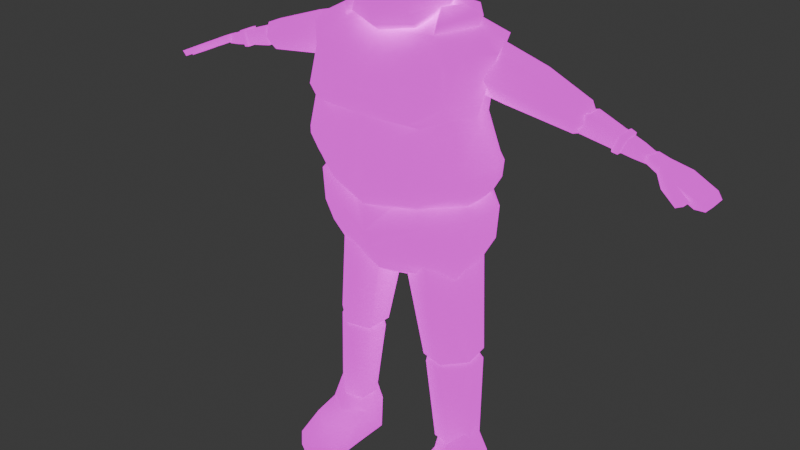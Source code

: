 # Source: Walk.blend  (saved by Blender 4.2.66; exported with 4.5.12 LTS)
import bpy
from mathutils import Matrix  # noqa: F401  (used for matrix-valued properties, if any)

bpy.ops.wm.read_factory_settings(use_empty=True)
scene = bpy.context.scene
scene.name = 'Scene'

# ---- collections
col_collection = bpy.data.collections.new('Collection'); scene.collection.children.link(col_collection)

# ---- images (referenced by path relative to the original .blend; pixels are not part of the script)
import os
ASSET_DIR = os.environ.get("B2B_ASSET_DIR", "")  # directory of the original .blend (textures are referenced by path, not embedded)
HERE = os.path.dirname(os.path.abspath(__file__))  # packed textures are extracted next to this script under _unpacked/

def load_image(name, relpath, width, height, colorspace="sRGB"):
    """Load a texture the original file referenced (path relative to the .blend, or extracted next to this script)."""
    p = next((c for c in (os.path.join(HERE, relpath), os.path.join(ASSET_DIR, relpath)) if relpath and os.path.exists(c)), "")
    if p:
        img = bpy.data.images.load(p, check_existing=True)
        img.name = name
    else:  # same state as the original file: an image datablock whose file is absent (Cycles renders it pink)
        img = bpy.data.images.new(name, width, height)
        img.source = "FILE"
        img.filepath = "//" + (relpath or name)
    img.colorspace_settings.name = colorspace
    return img
img_npc_1_png = load_image('npc 1.png', 'hUELLtEX.png', 1024, 1024, 'sRGB')

# ---- materials (node trees are filled in below, after node groups)
mat_material = bpy.data.materials.new('Material')
mat_material.alpha_threshold = 0.0
mat_material.roughness = 0.5
mat_material.line_color = (0.0, 0.0, 0.0, 1.0)

# ---- material node trees
mat_material.use_nodes = True; mat_material.node_tree.nodes.clear()
_N = mat_material.node_tree.nodes; _L = mat_material.node_tree.links
n0 = _N.new('ShaderNodeOutputMaterial'); n0.name = 'Material Output'; n0.location = (300, 300)
n1 = _N.new('ShaderNodeBsdfPrincipled'); n1.name = 'Principled BSDF'; n1.location = (10, 300)
n1.inputs[2].default_value = 1.0
n1.inputs[3].default_value = 1.45
n1.inputs[13].default_value = 0.0
n1.inputs[28].default_value = 1.0
n2 = _N.new('ShaderNodeTexImage'); n2.name = 'Image Texture'; n2.location = (-280, 280)
n2.image = img_npc_1_png
n3 = _N.new('ShaderNodeTexImage'); n3.name = 'Image Texture.001'; n3.location = (-280, -260)
n3.image = img_npc_1_png
_L.new(n1.outputs[0], n0.inputs[0])
_L.new(n2.outputs[0], n1.inputs[0])
_L.new(n3.outputs[0], n1.inputs[27])
n0.is_active_output = True

# ---- world
world_world = bpy.data.worlds.new('World'); scene.world = world_world
world_world.use_nodes = True; world_world.node_tree.nodes.clear()
_N = world_world.node_tree.nodes; _L = world_world.node_tree.links
n0 = _N.new('ShaderNodeOutputWorld'); n0.name = 'World Output'; n0.location = (300, 300)
n1 = _N.new('ShaderNodeBackground'); n1.name = 'Background'; n1.location = (10, 300)
n1.inputs[0].default_value = (0.05088, 0.05088, 0.05088, 1.0)
_L.new(n1.outputs[0], n0.inputs[0])
n0.is_active_output = True
world_world.color = (0.05088, 0.05088, 0.05088)
world_world.sun_shadow_jitter_overblur = 0.0

# ---- meshes
me_cube = bpy.data.meshes.new('Cube')
me_cube.from_pydata([(0.3741, 0.3961, 3.481), (0.283, 0.3911, 3.232), (0.5223, -0.3233, 3.472), (0.4423, -0.5051, 3.189), (0.0, 0.415, 3.265), (0.0, -0.3492, 3.451), (0.0, -0.5048, 3.247), (0.0, 0.399, 3.482), (0.5694, 0.3563, 3.533), (0.4704, 0.2801, 3.169), (0.6333, -0.2416, 3.522), (0.539, -0.3169, 3.182), (0.0, -0.4789, 3.064), (0.4196, -0.4069, 3.048), (0.2544, 0.3465, 3.061), (0.0, 0.4391, 3.076), (0.6191, -0.2643, 3.023), (0.5154, 0.2196, 3.019), (0.0, -0.5283, 2.82), (0.4018, -0.4444, 2.818), (0.231, 0.4155, 2.823), (0.0, 0.4787, 2.834), (0.6616, -0.2935, 2.762), (0.6266, 0.2147, 2.754), (0.0, -0.4812, 2.21), (0.4043, -0.3351, 2.301), (0.4069, 0.4549, 2.344), (0.0, 0.4562, 2.289), (0.6876, -0.1578, 2.384), (0.6873, 0.146, 2.384), (0.273, 0.2812, 2.104), (0.04496, 0.08966, 2.083), (0.5521, -0.06362, 2.116), (0.5266, 0.2045, 2.121), (0.07047, -0.1785, 2.078), (0.3241, -0.2551, 2.095), (0.0, -0.3457, 1.921), (0.0, -0.4405, 2.076), (0.4054, -0.3507, 2.121), (0.0, 0.3601, 1.942), (0.3866, 0.4502, 2.149), (0.0, 0.4517, 2.103), (0.6679, -0.1578, 2.131), (0.6676, 0.146, 2.131), (0.2397, 0.1251, 2.299), (0.12, 0.02388, 2.264), (0.3956, -0.06112, 2.282), (0.3775, 0.08261, 2.308), (0.1398, -0.1181, 2.241), (0.2747, -0.1551, 2.255), (0.0, -0.4777, 2.497), (0.284, -0.2993, 2.547), (0.2834, 0.3615, 2.547), (0.0, 0.4333, 2.546), (0.5594, -0.1195, 2.548), (0.5592, 0.1178, 2.548), (0.4268, 0.1931, 1.096), (0.2687, 0.05517, 1.083), (0.6247, -0.05295, 1.114), (0.6086, 0.139, 1.111), (0.2831, -0.1334, 1.086), (0.462, -0.1879, 1.101), (0.4068, 0.138, 1.218), (0.2919, 0.0381, 1.211), (0.548, -0.03903, 1.233), (0.5397, 0.09809, 1.229), (0.3008, -0.1001, 1.22), (0.4317, -0.1347, 1.23), (0.3499, -0.09629, 0.2981), (0.5247, -0.1969, 0.296), (0.5243, 0.2064, 0.3297), (0.3497, 0.1054, 0.3258), (0.6994, -0.09593, 0.2999), (0.6991, 0.1057, 0.3276), (0.3907, -0.06779, 0.5165), (0.5108, -0.1369, 0.5167), (0.5103, 0.1401, 0.525), (0.3905, 0.0707, 0.5207), (0.6306, -0.06754, 0.5211), (0.6304, 0.07096, 0.5252), (0.3675, -0.09067, 0.03087), (0.5397, -0.1913, 0.03087), (0.5412, 0.212, 0.03087), (0.3682, 0.111, 0.03087), (0.7126, -0.0903, 0.03087), (0.7133, 0.1114, 0.03087), (0.3501, -0.4907, 0.1609), (0.525, -0.5913, 0.1589), (0.5399, -0.5857, 0.0223), (0.6996, -0.4903, 0.1628), (0.3677, -0.4851, 0.0223), (0.7128, -0.4847, 0.0223), (0.7127, -0.2875, 0.02658), (0.5398, -0.3885, 0.02658), (0.35, -0.2935, 0.2551), (0.5249, -0.3941, 0.2531), (0.3676, -0.2879, 0.02658), (0.6995, -0.2931, 0.257), (0.4141, 0.2056, 1.178), (0.435, 0.1137, 1.097), (0.4124, 0.09463, 1.094), (0.3504, -0.048, 1.08), (0.2443, 0.06225, 1.155), (0.4798, -0.08731, 1.089), (0.5418, 0.05532, 1.103), (0.6245, -0.05312, 1.179), (0.5391, 0.08208, 1.104), (0.6043, 0.1478, 1.19), (0.2646, -0.1386, 1.144), (0.3531, -0.07476, 1.079), (0.4572, -0.1064, 1.085), (0.4546, -0.1962, 1.156), (0.4926, 0.06935, 0.403), (0.4819, 0.1447, 0.4529), (0.3526, 0.03509, 0.4385), (0.4225, -0.05613, 0.3928), (0.4686, 0.04916, 0.4001), (0.534, -0.09008, 0.4034), (0.6409, -0.05199, 0.4639), (0.5801, 0.0152, 0.4108), (0.6263, 0.1012, 0.4658), (0.5773, 0.04353, 0.4111), (0.4252, -0.08441, 0.3921), (0.3674, -0.1175, 0.4359), (0.5114, -0.1612, 0.449), (0.5101, -0.1102, 0.3999), (0.4549, -0.0322, 0.6024), (0.5091, -0.06339, 0.6025), (0.5089, 0.06157, 0.6062), (0.4548, 0.03027, 0.6043), (0.5631, -0.03209, 0.6045), (0.563, 0.03039, 0.6063), (0.5327, 0.285, 3.398), (0.9058, 0.2424, 3.313), (0.5027, -0.129, 3.408), (0.9091, -0.1003, 3.308), (0.5535, 0.1933, 3.556), (0.992, 0.1812, 3.438), (0.5379, -0.01463, 3.561), (0.9926, -0.03447, 3.435), (0.4887, 0.1691, 3.259), (0.7857, 0.1369, 3.189), (0.483, -0.035, 3.259), (0.7896, 0.001432, 3.188), (1.348, -0.005949, 3.138), (1.347, 0.1305, 3.14), (1.401, -0.00323, 3.269), (1.399, 0.1333, 3.271), (2.038, 0.1698, 3.034), (2.037, -0.06106, 3.025), (1.999, 0.1691, 2.991), (2.002, -0.06164, 2.988), (1.298, 0.02341, 3.185), (1.297, 0.1044, 3.186), (1.336, 0.02491, 3.261), (1.336, 0.1059, 3.262), (1.888, -0.00618, 3.027), (1.887, 0.1178, 3.03), (1.907, -0.004933, 3.085), (1.906, 0.119, 3.088), (1.709, 0.01415, 3.068), (1.708, 0.09988, 3.069), (1.746, 0.01567, 3.149), (1.746, 0.1016, 3.15), (2.206, 0.1662, 2.951), (2.209, -0.06464, 2.947), (2.167, 0.1655, 2.908), (2.17, -0.06533, 2.904), (2.258, 0.1142, 2.927), (2.26, -0.0148, 2.925), (2.219, 0.1135, 2.884), (2.221, -0.01549, 2.882), (2.015, -0.1229, 3.034), (1.98, -0.1235, 2.996), (2.165, -0.1213, 2.967), (2.13, -0.1219, 2.93), (2.143, -0.1832, 2.975), (2.108, -0.1838, 2.938), (0.1441, 0.2132, 3.676), (0.3781, 0.06163, 3.684), (0.7496, -0.03932, 3.518), (0.6762, -0.1149, 3.157), (0.6772, -0.09983, 3.01), (0.7867, -0.04351, 2.764), (0.3494, 0.01064, 2.372), (0.0, 0.0195, 2.324), (0.3222, 0.3091, 3.628), (0.3681, -0.2125, 3.606), (0.5384, 0.04513, 3.641), (0.0, -0.2539, 3.589), (0.0, 0.351, 3.601), (0.2904, -0.07414, 3.673), (0.0, 0.2606, 3.665), (0.0, -0.1177, 3.671), (0.08318, 0.2088, 3.79), (0.0, 0.213, 3.791), (0.1209, -0.05113, 3.784), (0.0, -0.06652, 3.782), (0.1799, 0.06061, 3.787), (0.09429, 0.04722, 3.621), (0.0, -0.02404, 3.625), (0.1048, -0.01327, 3.623), (0.0, 0.1007, 3.628), (0.07411, 0.08598, 3.626), (0.2275, -0.271, 3.842), (0.0, -0.3441, 3.85), (0.3368, 0.01611, 3.828), (0.1597, 0.2557, 4.155), (0.0, 0.298, 4.196), (0.1691, -0.1675, 4.111), (0.05394, -0.2484, 4.142), (0.2266, 0.06245, 4.142), (0.119, 0.1632, 4.286), (0.0, 0.2172, 4.292), (0.1045, -0.1058, 4.331), (0.04928, -0.1809, 4.361), (0.1653, 0.06332, 4.276), (0.07105, 0.1131, 4.33), (0.0, 0.1611, 4.326), (0.05283, -0.0327, 4.326), (0.0, -0.05476, 4.334), (0.1085, 0.04665, 4.318), (0.0, 0.09352, 4.344), (0.03967, 0.1763, 3.906), (0.1183, 0.08664, 3.906), (0.07161, 0.2086, 3.878), (0.0, 0.1789, 3.907), (0.0, 0.2128, 3.879), (0.1234, 0.04195, 3.905), (0.06295, -0.01954, 3.904), (0.1044, -0.04911, 3.874), (0.0, -0.0646, 3.874), (0.0, -0.02983, 3.905), (0.1374, 0.06109, 3.906), (0.1604, 0.06134, 3.876), (0.1711, 0.1832, 3.668), (0.0, 0.2267, 3.673), (0.1643, -0.1515, 3.66), (0.0, -0.2438, 3.648), (0.2405, 0.06025, 3.675), (0.3893, -0.4908, 3.091), (0.0, -0.5293, 3.118), (0.5633, -0.2961, 3.102), (0.2698, 0.3789, 3.147), (0.0, 0.4254, 3.168), (0.5015, 0.2614, 3.105), (0.6594, -0.1155, 3.09), (1.405, 0.01894, 3.193), (1.325, -0.04505, 3.215), (1.323, 0.1747, 3.22), (1.404, 0.1083, 3.195), (1.353, 0.008956, 3.315), (1.416, 0.04806, 3.244), (1.416, 0.08244, 3.245), (1.351, 0.1263, 3.317), (1.393, 0.07944, 3.144), (1.293, 0.1132, 3.12), (1.294, 0.01268, 3.117), (1.393, 0.0455, 3.143), (0.0, -0.393, 2.36), (0.3443, -0.2637, 2.379), (0.3593, 0.3024, 2.406), (0.0, 0.4213, 2.368), (0.6274, -0.1406, 2.468), (0.5807, 0.177, 2.464), (0.645, -0.01984, 2.48), (1.853, 0.04569, 3.066), (1.802, 0.01801, 3.056), (1.853, 0.0719, 3.067), (1.802, 0.09374, 3.057), (1.859, 0.05055, 3.079), (1.83, 0.02992, 3.112), (1.859, 0.07216, 3.08), (1.829, 0.09483, 3.113), (1.81, 0.00646, 3.062), (1.779, 0.02714, 3.091), (1.778, 0.08968, 3.092), (1.808, 0.1083, 3.064), (1.79, 0.02759, 3.114), (1.836, 0.007269, 3.114), (1.834, 0.1096, 3.115), (1.79, 0.09014, 3.115), (1.631, 0.01005, 3.083), (1.57, 0.006643, 3.095), (1.569, 0.1115, 3.096), (1.63, 0.1064, 3.085), (1.614, 0.008715, 3.194), (1.671, 0.01189, 3.175), (1.67, 0.1083, 3.176), (1.613, 0.1135, 3.196), (1.618, -0.002966, 3.072), (1.576, -0.005352, 3.08), (1.575, 0.1227, 3.082), (1.617, 0.1191, 3.074), (1.63, -0.002844, 3.202), (1.669, -0.0006259, 3.188), (1.668, 0.1215, 3.19), (1.628, 0.1252, 3.204), (0.1741, 0.06289, 4.209), (0.04926, -0.2455, 4.28), (0.115, -0.1541, 4.245), (0.1453, 0.2209, 4.225), (0.0, 0.2652, 4.25), (0.0, -0.4895, 2.427), (0.0, -0.5506, 2.548), (0.3545, -0.3827, 2.473), (0.3708, -0.446, 2.599), (0.3006, 0.4361, 2.602), (0.3362, 0.3914, 2.485), (0.0, 0.5318, 2.562), (0.0, 0.4977, 2.442), (0.6474, -0.2393, 2.574), (0.6603, -0.294, 2.707), (0.6478, 0.2194, 2.567), (0.6549, 0.2284, 2.691), (0.7938, -0.0416, 2.72), (0.7511, -0.03214, 2.591), (0.0, -0.2484, 4.142), (0.0, -0.1809, 4.361), (0.0, -0.2455, 4.28), (0.1894, 0.1976, 3.694), (0.0, 0.249, 3.698), (0.2294, -0.2118, 3.631), (0.0, -0.312, 3.599), (0.2916, 0.04684, 3.708), (0.3169, -0.00818, 1.733), (0.5239, -0.1105, 1.848), (0.3172, 0.01144, 1.739), (0.524, 0.09534, 1.849), (0.0, -0.1361, 1.74), (0.0, -0.3202, 1.855), (0.0, 0.3401, 1.876), (0.0, 0.1607, 1.749), (0.1956, 0.2476, 3.779), (0.1938, 0.2103, 3.716), (0.0, 0.3002, 3.782), (0.0, 0.2633, 3.719), (0.2613, -0.2728, 3.673), (0.2259, -0.2876, 3.784), (0.2215, -0.2917, 3.741), (0.0, -0.3716, 3.642), (0.0, -0.3697, 3.775), (0.0, -0.3789, 3.731), (0.3316, 0.02326, 3.797), (0.305, 0.04081, 3.729), (0.3213, 0.03188, 3.762), (0.1955, 0.2475, 3.729), (0.1961, 0.2592, 3.761), (0.2091, 0.25, 3.74), (0.1962, 0.2619, 3.742), (0.0, 0.3126, 3.763), (0.0, 0.3009, 3.732), (0.0, 0.3155, 3.745), (0.1923, 0.2618, 3.812), (0.1758, 0.2832, 3.984), (0.2254, 0.2212, 3.877), (0.184, 0.2828, 3.897), (0.0, 0.3276, 3.984), (0.0, 0.3102, 3.811), (0.0, 0.3277, 3.897), (0.3122, 0.02642, 3.898), (0.01863, -0.3228, 3.915), (0.2145, -0.248, 3.902), (0.1635, 0.2282, 3.753), (0.0, 0.2756, 3.743), (0.398, 0.07689, 3.758), (0.3101, -0.05888, 3.747), (0.5587, 0.06045, 3.714), (0.3422, 0.3242, 3.703), (0.388, -0.1973, 3.68), (0.0, 0.3661, 3.678)], [], [(244, 243, 14, 15), (0, 7, 190, 186), (4, 7, 0, 1), (3, 2, 5, 6), (187, 10, 188), (181, 180, 10, 11), (1, 0, 8, 9), (242, 240, 13, 16), (2, 3, 11, 10), (182, 16, 22, 183), (16, 13, 19, 22), (246, 242, 16, 182), (243, 245, 17, 14), (240, 241, 12, 13), (260, 184, 265, 263), (15, 14, 20, 21), (13, 12, 18, 19), (14, 17, 23, 20), (264, 261, 308, 313), (261, 262, 310, 308), (184, 261, 264, 265), (185, 184, 260, 259), (265, 264, 313, 316), (28, 29, 55, 54), (25, 28, 54, 51), (28, 25, 38, 42), (27, 26, 40, 41), (26, 29, 43, 40), (29, 28, 42, 43), (34, 35, 49, 48), (31, 34, 48, 45), (30, 33, 107, 98), (34, 31, 102, 108), (101, 103, 110, 109), (33, 32, 105, 107), (32, 35, 111, 105), (106, 104, 100, 99), (35, 34, 108, 111), (326, 328, 43, 42), (328, 331, 39), (36, 38, 37), (39, 41, 40), (36, 330, 326), (328, 39, 40), (36, 326, 38), (25, 24, 37, 38), (47, 44, 45, 46), (45, 48, 49, 46), (32, 33, 47, 46), (30, 31, 45, 44), (35, 32, 46, 49), (33, 30, 44, 47), (53, 50, 51, 52), (51, 54, 55, 52), (26, 27, 53, 52), (29, 26, 52, 55), (24, 25, 51, 50), (58, 118, 120, 59), (65, 62, 63, 64), (63, 66, 67, 64), (60, 66, 63, 57), (61, 67, 66, 60), (59, 65, 64, 58), (57, 63, 62, 56), (58, 64, 67, 61), (56, 62, 65, 59), (59, 120, 113, 56), (57, 114, 123, 60), (61, 124, 118, 58), (121, 119, 116, 112), (60, 123, 124, 61), (115, 117, 125, 122), (73, 72, 84, 85), (95, 94, 86, 87), (75, 78, 130, 127), (77, 74, 126, 129), (69, 72, 78, 75), (72, 73, 79, 78), (70, 71, 77, 76), (68, 69, 75, 74), (73, 70, 76, 79), (71, 68, 74, 77), (83, 82, 81, 80), (81, 82, 85, 84), (71, 70, 82, 83), (93, 92, 91, 88), (70, 73, 85, 82), (68, 71, 83, 80), (89, 87, 88, 91), (87, 86, 90, 88), (94, 96, 90, 86), (96, 93, 88, 90), (92, 97, 89, 91), (97, 95, 87, 89), (72, 69, 95, 97), (84, 72, 97, 92), (80, 81, 93, 96), (68, 80, 96, 94), (81, 84, 92, 93), (69, 68, 94, 95), (100, 101, 102), (103, 104, 105), (99, 100, 102, 98), (100, 104, 103, 101), (104, 106, 107, 105), (106, 99, 98, 107), (109, 110, 111, 108), (110, 103, 105, 111), (108, 102, 101, 109), (31, 30, 98, 102), (114, 116, 115), (117, 119, 118), (113, 112, 116, 114), (115, 116, 119, 117), (118, 119, 121, 120), (120, 121, 112, 113), (123, 122, 125, 124), (124, 125, 117, 118), (122, 123, 114, 115), (56, 113, 114, 57), (129, 126, 127, 128), (127, 130, 131, 128), (78, 79, 131, 130), (76, 77, 129, 128), (74, 75, 127, 126), (79, 76, 128, 131), (137, 136, 138, 139), (133, 132, 136, 137), (141, 256, 257, 143), (134, 135, 139, 138), (141, 143, 142, 140), (132, 133, 141, 140), (133, 137, 254, 249), (135, 134, 142, 143), (143, 257, 248, 135), (137, 139, 251, 254), (145, 144, 152, 153), (282, 285, 161, 160), (273, 269, 161, 163), (145, 147, 289, 284), (148, 149, 165, 164), (152, 154, 155, 153), (144, 146, 154, 152), (146, 147, 155, 154), (147, 145, 153, 155), (256, 141, 133, 249), (156, 157, 150, 151), (158, 279, 274, 156), (159, 280, 279, 158), (275, 278, 281, 276), (157, 277, 280, 159), (266, 268, 272, 270), (271, 273, 163, 162), (160, 161, 269, 267), (285, 288, 163, 161), (156, 151, 173), (159, 158, 149, 148), (157, 159, 148, 150), (167, 166, 170, 171), (149, 151, 167, 165), (151, 150, 166, 167), (150, 148, 164, 166), (171, 170, 168, 169), (165, 167, 171, 169), (164, 165, 169, 168), (166, 164, 168, 170), (158, 156, 173, 172), (149, 158, 172), (172, 173, 177, 176), (175, 174, 176, 177), (173, 151, 175, 177), (149, 172, 176, 174), (151, 149, 174, 175), (262, 261, 184, 185), (263, 265, 316, 311), (245, 246, 182, 17), (17, 182, 183, 23), (9, 8, 180, 181), (191, 179, 198, 196), (10, 187, 2), (192, 178, 363, 364), (179, 191, 366, 365), (187, 189, 5, 2), (193, 191, 196, 197), (186, 190, 370, 368), (189, 187, 191, 193), (196, 198, 234, 230), (178, 192, 195, 194), (179, 178, 194, 198), (10, 180, 188), (180, 8, 188), (188, 8, 186), (8, 0, 186), (235, 236, 321, 320), (202, 203, 199, 201, 200), (239, 237, 201, 199), (237, 239, 324, 322), (362, 360, 211, 209), (237, 238, 200, 201), (235, 239, 199, 203), (298, 301, 212, 216), (300, 298, 216, 214), (361, 362, 209, 210), (343, 333, 353, 355, 206), (299, 300, 214, 215), (301, 302, 213, 212), (216, 212, 217, 221), (212, 213, 218, 217), (214, 216, 221, 219), (215, 214, 219, 220), (219, 221, 222), (220, 219, 222), (221, 217, 222), (217, 218, 222), (198, 194, 225, 234), (224, 228, 233), (197, 196, 230, 231), (194, 195, 227, 225), (223, 224, 225), (228, 229, 230), (225, 227, 226, 223), (223, 229, 228, 224), (231, 230, 229, 232), (234, 225, 224, 233), (230, 234, 233, 228), (232, 229, 223, 226), (344, 337, 322, 324), (341, 338, 204, 205), (354, 357, 208, 207), (238, 237, 322, 323), (236, 235, 203, 202), (9, 181, 246, 245), (3, 6, 241, 240), (1, 9, 245, 243), (181, 11, 242, 246), (11, 3, 240, 242), (4, 1, 243, 244), (139, 135, 248, 251), (250, 255, 256, 249), (248, 257, 258, 247), (254, 251, 252, 253), (249, 254, 253, 250), (251, 248, 247, 252), (257, 256, 255, 258), (255, 250, 253, 252, 247, 258), (19, 18, 304, 306), (21, 20, 307, 309), (23, 183, 315, 314), (20, 23, 314, 307), (22, 19, 306, 312), (183, 22, 312, 315), (311, 305, 260, 263), (328, 40, 43), (327, 325, 329, 332), (268, 266, 267, 269), (270, 272, 273, 271), (272, 268, 269, 273), (266, 270, 271, 267), (162, 160, 267, 271), (275, 276, 277, 274), (279, 280, 281, 278), (280, 277, 276, 281), (278, 275, 274, 279), (156, 274, 277, 157), (287, 282, 160, 162), (288, 287, 162, 163), (147, 146, 286, 289), (144, 145, 284, 283), (287, 288, 296, 295), (289, 286, 294, 297), (284, 289, 297, 292), (286, 283, 291, 294), (146, 144, 283, 286), (293, 290, 291, 292), (295, 296, 297, 294), (296, 293, 292, 297), (290, 295, 294, 291), (283, 284, 292, 291), (285, 282, 290, 293), (282, 287, 295, 290), (288, 285, 293, 296), (207, 208, 302, 301), (210, 209, 300, 299), (209, 211, 298, 300), (211, 207, 301, 298), (306, 304, 303, 305), (309, 307, 308, 310), (314, 315, 316, 313), (307, 314, 313, 308), (312, 306, 305, 311), (315, 312, 311, 316), (259, 260, 305, 303), (299, 215, 318, 319), (210, 299, 319, 317), (210, 317, 205, 361), (215, 220, 318), (334, 344, 324, 320), (338, 343, 206, 204), (206, 355, 354, 207, 211, 360), (337, 340, 323, 322), (239, 235, 320, 324), (328, 326, 325, 327), (326, 330, 329, 325), (327, 332, 331, 328), (42, 38, 326), (351, 346, 334, 336), (346, 348, 345, 344, 334), (338, 341, 342, 339), (339, 342, 340, 337), (335, 333, 347, 350), (343, 338, 339, 345), (345, 339, 337, 344), (336, 334, 320, 321), (346, 349, 348), (349, 347, 348), (346, 351, 352, 349), (349, 352, 350, 347), (333, 343, 345, 348, 347), (353, 356, 355), (356, 354, 355), (353, 358, 359, 356), (356, 359, 357, 354), (333, 335, 358, 353), (205, 204, 362, 361), (204, 206, 360, 362), (367, 368, 363, 365), (369, 367, 365, 366), (368, 370, 364, 363), (187, 188, 367, 369), (191, 187, 369, 366), (178, 179, 365, 363), (188, 186, 368, 367)])
me_cube.polygons.foreach_set('use_smooth', [True] * 332)
_k = set([(186, 188), (186, 190), (187, 188), (187, 191), (187, 369), (190, 370), (191, 366), (192, 364), (364, 370)])
me_cube.attributes.new('sharp_edge', 'BOOLEAN', 'EDGE').data.foreach_set('value', [ (min(e.vertices), max(e.vertices)) in _k for e in me_cube.edges])
_uv = me_cube.uv_layers.new(name='UVMap')
_uv.uv.foreach_set('vector', [0.4458, 0.2182, 0.5011, 0.2171, 0.507, 0.2507, 0.4499, 0.2509, 0.525, 0.1115, 0.4407, 0.09796, 0.4457, 0.06715, 0.507, 0.06948, 0.4407, 0.1783, 0.4407, 0.09796, 0.525, 0.1115, 0.5149, 0.1763, 0.3371, 0.1533, 0.3519, 0.2231, 0.2345, 0.2374, 0.2305, 0.1506, 0.3251, 0.2636, 0.4016, 0.2253, 0.3876, 0.2896, 0.4231, 0.1349, 0.4182, 0.2347, 0.4016, 0.2253, 0.3705, 0.1397, 0.5149, 0.1763, 0.525, 0.1115, 0.5521, 0.1117, 0.5535, 0.1944, 0.3754, 0.1074, 0.3237, 0.1119, 0.3274, 0.07862, 0.3781, 0.0765, 0.3519, 0.2231, 0.3371, 0.1533, 0.3705, 0.1397, 0.4016, 0.2253, 0.414, 0.07254, 0.3781, 0.0765, 0.38, 0.009427, 0.4129, 0.008823, 0.3781, 0.0765, 0.3274, 0.07862, 0.3176, 0.01411, 0.38, 0.009427, 0.4182, 0.1027, 0.3754, 0.1074, 0.3781, 0.0765, 0.414, 0.07254, 0.5011, 0.2171, 0.5425, 0.2238, 0.5528, 0.2569, 0.507, 0.2507, 0.3237, 0.1119, 0.2375, 0.1089, 0.2418, 0.07532, 0.3274, 0.07862, 0.8846, 0.409, 0.8616, 0.3661, 0.9094, 0.3496, 0.9122, 0.3702, 0.4499, 0.2509, 0.507, 0.2507, 0.5039, 0.3158, 0.4547, 0.3185, 0.3274, 0.07862, 0.2418, 0.07532, 0.2478, 0.008823, 0.3176, 0.01411, 0.507, 0.2507, 0.5528, 0.2569, 0.5656, 0.3243, 0.5039, 0.3158, 0.9105, 0.7108, 0.8955, 0.676, 0.9093, 0.6645, 0.9262, 0.7084, 0.8955, 0.676, 0.8697, 0.6219, 0.886, 0.6117, 0.9093, 0.6645, 0.8618, 0.7176, 0.8955, 0.676, 0.9105, 0.7108, 0.9078, 0.7469, 0.8126, 0.3938, 0.8616, 0.3661, 0.8846, 0.409, 0.8536, 0.4606, 0.9078, 0.7469, 0.9105, 0.7108, 0.9262, 0.7084, 0.9279, 0.7517, 0.8455, 0.1271, 0.8438, 0.1818, 0.8041, 0.1721, 0.8088, 0.1237, 0.8547, 0.06941, 0.8455, 0.1271, 0.8088, 0.1237, 0.8053, 0.06446, 0.8455, 0.1271, 0.8547, 0.06941, 0.8921, 0.06827, 0.884, 0.1243, 0.6723, 0.8653, 0.7288, 0.8583, 0.7269, 0.8943, 0.6742, 0.9008, 0.7288, 0.8583, 0.7984, 0.8463, 0.7956, 0.8942, 0.7269, 0.8943, 0.8438, 0.1818, 0.8455, 0.1271, 0.884, 0.1243, 0.8948, 0.1764, 0.7999, 0.7937, 0.7393, 0.7884, 0.7569, 0.7501, 0.7888, 0.7542, 0.7391, 0.5985, 0.7999, 0.5961, 0.7926, 0.6365, 0.7602, 0.6413, 0.2029, 0.13, 0.2129, 0.1967, 0.07888, 0.2006, 0.07173, 0.1631, 0.1366, 0.008823, 0.1765, 0.0668, 0.05195, 0.1313, 0.01469, 0.1055, 0.184, 0.6453, 0.1529, 0.6453, 0.156, 0.64, 0.181, 0.64, 0.2129, 0.1967, 0.2064, 0.2645, 0.07167, 0.2385, 0.07888, 0.2006, 0.2064, 0.2645, 0.1839, 0.3312, 0.05213, 0.2725, 0.07167, 0.2385, 0.156, 0.6833, 0.1529, 0.678, 0.184, 0.678, 0.181, 0.6833, 0.1839, 0.3312, 0.1487, 0.3938, 0.01749, 0.3034, 0.05213, 0.2725, 0.9245, 0.1166, 0.9344, 0.1538, 0.8948, 0.1764, 0.884, 0.1243, 0.7812, 0.9436, 0.6844, 0.9406, 0.6825, 0.9353, 0.9323, 0.01797, 0.8921, 0.06827, 0.8992, 0.01094, 0.6825, 0.9353, 0.6742, 0.9008, 0.7269, 0.8943, 0.9323, 0.01797, 0.9383, 0.02074, 0.9297, 0.1201, 0.7783, 0.939, 0.6825, 0.9353, 0.7269, 0.8943, 0.9323, 0.01797, 0.9255, 0.116, 0.8921, 0.06827, 0.8547, 0.06941, 0.8616, 0.008823, 0.8992, 0.01094, 0.8921, 0.06827, 0.2426, 0.452, 0.2141, 0.4691, 0.1852, 0.453, 0.2421, 0.4189, 0.1852, 0.453, 0.1852, 0.4202, 0.2134, 0.4046, 0.2421, 0.4189, 0.6914, 0.7509, 0.6723, 0.6931, 0.7267, 0.6962, 0.733, 0.7287, 0.6904, 0.635, 0.7391, 0.5985, 0.7602, 0.6413, 0.7365, 0.6645, 0.7393, 0.7884, 0.6914, 0.7509, 0.733, 0.7287, 0.7569, 0.7501, 0.6723, 0.6931, 0.6904, 0.635, 0.7365, 0.6645, 0.7267, 0.6962, 0.9072, 0.7718, 0.9072, 0.9265, 0.8616, 0.9093, 0.8616, 0.7853, 0.8616, 0.9093, 0.8176, 0.8755, 0.8176, 0.831, 0.8616, 0.7853, 0.7288, 0.8583, 0.6723, 0.8653, 0.6723, 0.8166, 0.7203, 0.8153, 0.7984, 0.8463, 0.7288, 0.8583, 0.7203, 0.8153, 0.7841, 0.8114, 0.8616, 0.008823, 0.8547, 0.06941, 0.8053, 0.06446, 0.8041, 0.01229, 0.6582, 0.22, 0.6582, 0.04909, 0.698, 0.06317, 0.7024, 0.2095, 0.202, 0.5801, 0.202, 0.6085, 0.1774, 0.6228, 0.1774, 0.5658, 0.407, 0.5975, 0.3824, 0.5833, 0.3824, 0.5548, 0.407, 0.5406, 0.715, 0.5423, 0.7181, 0.5706, 0.6874, 0.5761, 0.6754, 0.5481, 0.7545, 0.5426, 0.7503, 0.5719, 0.7181, 0.5706, 0.715, 0.5423, 0.7024, 0.2095, 0.7076, 0.2401, 0.6735, 0.2508, 0.6582, 0.22, 0.7865, 0.2104, 0.7763, 0.2415, 0.7426, 0.2358, 0.7427, 0.2066, 0.795, 0.5495, 0.782, 0.5785, 0.7503, 0.5719, 0.7545, 0.5426, 0.7427, 0.2066, 0.7426, 0.2358, 0.7076, 0.2401, 0.7024, 0.2095, 0.7024, 0.2095, 0.698, 0.06317, 0.7331, 0.06031, 0.7427, 0.2066, 0.6754, 0.5481, 0.6723, 0.3794, 0.7139, 0.3891, 0.715, 0.5423, 0.7545, 0.5426, 0.7514, 0.3894, 0.795, 0.3785, 0.795, 0.5495, 0.662, 0.3103, 0.6582, 0.3037, 0.6899, 0.3037, 0.6861, 0.3103, 0.715, 0.5423, 0.7139, 0.3891, 0.7514, 0.3894, 0.7545, 0.5426, 0.6899, 0.275, 0.6582, 0.275, 0.662, 0.2685, 0.6861, 0.2685, 0.3571, 0.6621, 0.342, 0.7104, 0.2859, 0.6911, 0.3028, 0.6607, 0.0942, 0.7166, 0.08724, 0.7609, 0.05734, 0.7385, 0.04315, 0.7009, 0.5607, 0.9203, 0.5863, 0.9316, 0.5731, 0.9463, 0.5614, 0.9443, 0.8336, 0.2458, 0.8328, 0.2699, 0.8148, 0.262, 0.815, 0.2512, 0.582, 0.8747, 0.6201, 0.8999, 0.5863, 0.9316, 0.5607, 0.9203, 0.6201, 0.8999, 0.6383, 0.941, 0.5979, 0.9539, 0.5863, 0.9316, 0.8596, 0.1995, 0.8734, 0.24, 0.8336, 0.2458, 0.8218, 0.2216, 0.8734, 0.2862, 0.8523, 0.3247, 0.814, 0.2927, 0.8328, 0.2699, 0.6383, 0.941, 0.6383, 0.9862, 0.5939, 0.9799, 0.5979, 0.9539, 0.8734, 0.24, 0.8734, 0.2862, 0.8328, 0.2699, 0.8336, 0.2458, 0.07265, 0.8478, 0.05855, 0.8857, 0.01561, 0.8096, 0.05968, 0.8144, 0.243, 0.6961, 0.2889, 0.6231, 0.3028, 0.6607, 0.2859, 0.6911, 0.1306, 0.842, 0.1285, 0.8915, 0.05855, 0.8857, 0.07265, 0.8478, 0.2305, 0.7429, 0.2726, 0.7274, 0.2643, 0.7586, 0.244, 0.7907, 0.3553, 0.6172, 0.3571, 0.6621, 0.3028, 0.6607, 0.2889, 0.6231, 0.1147, 0.7953, 0.1306, 0.842, 0.07265, 0.8478, 0.05968, 0.8144, 0.2836, 0.7678, 0.273, 0.8054, 0.244, 0.7907, 0.2643, 0.7586, 0.04315, 0.7009, 0.05734, 0.7385, 0.03736, 0.7448, 0.0135, 0.716, 0.08724, 0.7609, 0.04553, 0.7777, 0.03736, 0.7448, 0.05734, 0.7385, 0.04553, 0.7777, 0.00381, 0.7627, 0.0135, 0.716, 0.03736, 0.7448, 0.2726, 0.7274, 0.3142, 0.7446, 0.2836, 0.7678, 0.2643, 0.7586, 0.3142, 0.7446, 0.3211, 0.7881, 0.273, 0.8054, 0.2836, 0.7678, 0.342, 0.7104, 0.3571, 0.7561, 0.3211, 0.7881, 0.3142, 0.7446, 0.2859, 0.6911, 0.342, 0.7104, 0.3142, 0.7446, 0.2726, 0.7274, 0.05968, 0.8144, 0.01561, 0.8096, 0.00381, 0.7627, 0.04553, 0.7777, 0.1147, 0.7953, 0.05968, 0.8144, 0.04553, 0.7777, 0.08724, 0.7609, 0.243, 0.6961, 0.2859, 0.6911, 0.2726, 0.7274, 0.2305, 0.7429, 0.1306, 0.7494, 0.1147, 0.7953, 0.08724, 0.7609, 0.0942, 0.7166, 0.04212, 0.1671, 0.01492, 0.139, 0.05195, 0.1313, 0.03361, 0.2485, 0.04685, 0.2085, 0.07167, 0.2385, 0.0469, 0.1721, 0.04212, 0.1671, 0.05195, 0.1313, 0.07173, 0.1631, 0.184, 0.678, 0.1529, 0.678, 0.1529, 0.6453, 0.184, 0.6453, 0.04685, 0.2085, 0.04961, 0.2015, 0.07888, 0.2006, 0.07167, 0.2385, 0.04961, 0.2015, 0.0469, 0.1721, 0.07173, 0.1631, 0.07888, 0.2006, 0.008823, 0.2748, 0.03116, 0.2557, 0.05213, 0.2725, 0.01749, 0.3034, 0.03116, 0.2557, 0.03361, 0.2485, 0.07167, 0.2385, 0.05213, 0.2725, 0.01469, 0.1055, 0.05195, 0.1313, 0.01492, 0.139, 0.008823, 0.1351, 0.1765, 0.0668, 0.2029, 0.13, 0.07173, 0.1631, 0.05195, 0.1313, 0.6723, 0.3794, 0.6832, 0.3445, 0.7101, 0.3661, 0.6676, 0.008823, 0.6927, 0.03356, 0.6582, 0.04909, 0.7331, 0.06031, 0.7284, 0.03833, 0.7352, 0.03316, 0.769, 0.04305, 0.6899, 0.275, 0.6899, 0.3037, 0.6582, 0.3037, 0.6582, 0.275, 0.6582, 0.04909, 0.6927, 0.03356, 0.7006, 0.03823, 0.698, 0.06317, 0.698, 0.06317, 0.7006, 0.03823, 0.7284, 0.03833, 0.7331, 0.06031, 0.7139, 0.3891, 0.7181, 0.3701, 0.7463, 0.3683, 0.7514, 0.3894, 0.7514, 0.3894, 0.7463, 0.3683, 0.7551, 0.364, 0.795, 0.3785, 0.7181, 0.3701, 0.7139, 0.3891, 0.6723, 0.3794, 0.7101, 0.3661, 0.7427, 0.2066, 0.7331, 0.06031, 0.769, 0.04305, 0.7865, 0.2104, 0.815, 0.2512, 0.8148, 0.262, 0.8041, 0.2686, 0.806, 0.2417, 0.5614, 0.9443, 0.5731, 0.9463, 0.5788, 0.9552, 0.5736, 0.9667, 0.5863, 0.9316, 0.5979, 0.9539, 0.5788, 0.9552, 0.5731, 0.9463, 0.8218, 0.2216, 0.8336, 0.2458, 0.815, 0.2512, 0.806, 0.2417, 0.8328, 0.2699, 0.814, 0.2927, 0.8041, 0.2686, 0.8148, 0.262, 0.5979, 0.9539, 0.5939, 0.9799, 0.5736, 0.9667, 0.5788, 0.9552, 0.5437, 0.4105, 0.4407, 0.3964, 0.4429, 0.3445, 0.5548, 0.3555, 0.5288, 0.4525, 0.443, 0.4488, 0.4407, 0.3964, 0.5437, 0.4105, 0.5083, 0.5022, 0.6419, 0.4972, 0.6438, 0.5239, 0.5101, 0.5379, 0.4407, 0.6006, 0.5369, 0.5854, 0.5574, 0.6274, 0.4477, 0.6524, 0.5083, 0.5022, 0.5101, 0.5379, 0.4421, 0.5507, 0.4446, 0.4987, 0.443, 0.4488, 0.5288, 0.4525, 0.5083, 0.5022, 0.4446, 0.4987, 0.5288, 0.4525, 0.5437, 0.4105, 0.6422, 0.4272, 0.6407, 0.4618, 0.5369, 0.5854, 0.4407, 0.6006, 0.4421, 0.5507, 0.5101, 0.5379, 0.5101, 0.5379, 0.6438, 0.5239, 0.6477, 0.5592, 0.5369, 0.5854, 0.5437, 0.4105, 0.5548, 0.3555, 0.6512, 0.3962, 0.6422, 0.4272, 0.891, 0.2548, 0.908, 0.2144, 0.9265, 0.2318, 0.9165, 0.2558, 0.2915, 0.8581, 0.2939, 0.8892, 0.2684, 0.8891, 0.2663, 0.8622, 0.2368, 0.9124, 0.2394, 0.8903, 0.2684, 0.8891, 0.2653, 0.92, 0.5607, 0.7634, 0.5624, 0.7127, 0.6347, 0.7246, 0.6323, 0.7634, 0.7203, 0.2895, 0.7553, 0.3116, 0.738, 0.34, 0.7033, 0.3177, 0.179, 0.7009, 0.179, 0.731, 0.1529, 0.731, 0.1529, 0.7009, 0.908, 0.2144, 0.9564, 0.1995, 0.9546, 0.221, 0.9265, 0.2318, 0.9564, 0.3122, 0.9144, 0.2998, 0.9285, 0.2834, 0.9534, 0.2908, 0.9144, 0.2998, 0.891, 0.2548, 0.9165, 0.2558, 0.9285, 0.2834, 0.6419, 0.4972, 0.5083, 0.5022, 0.5288, 0.4525, 0.6407, 0.4618, 0.3753, 0.7644, 0.3962, 0.7583, 0.4105, 0.7746, 0.3716, 0.7859, 0.7674, 0.3612, 0.7674, 0.3485, 0.7786, 0.3504, 0.7791, 0.3647, 0.7416, 0.2731, 0.7503, 0.2626, 0.7657, 0.2725, 0.7603, 0.2851, 0.4318, 0.6964, 0.4214, 0.6965, 0.4214, 0.6729, 0.4318, 0.6729, 0.2061, 0.507, 0.2044, 0.4888, 0.2174, 0.4858, 0.2194, 0.5019, 0.1977, 0.7114, 0.1977, 0.6947, 0.2079, 0.6947, 0.2079, 0.7085, 0.2305, 0.9324, 0.2368, 0.9124, 0.2653, 0.92, 0.2576, 0.946, 0.2663, 0.8622, 0.2684, 0.8891, 0.2394, 0.8903, 0.2373, 0.8658, 0.2939, 0.8892, 0.2909, 0.9251, 0.2653, 0.92, 0.2684, 0.8891, 0.3753, 0.7644, 0.3716, 0.7859, 0.36, 0.7851, 0.7416, 0.2731, 0.7603, 0.2851, 0.7553, 0.3116, 0.7203, 0.2895, 0.2061, 0.507, 0.2194, 0.5019, 0.2226, 0.5324, 0.2101, 0.532, 0.3795, 0.8145, 0.4185, 0.8033, 0.4123, 0.8145, 0.3905, 0.8208, 0.2177, 0.6324, 0.224, 0.6317, 0.2257, 0.6543, 0.2184, 0.655, 0.3716, 0.7859, 0.4105, 0.7746, 0.4185, 0.8033, 0.3795, 0.8145, 0.2101, 0.532, 0.2226, 0.5324, 0.2244, 0.5725, 0.2118, 0.5721, 0.2197, 0.7217, 0.2177, 0.7067, 0.224, 0.707, 0.226, 0.7219, 0.2184, 0.655, 0.2257, 0.6543, 0.2249, 0.6629, 0.2177, 0.6635, 0.7033, 0.3177, 0.738, 0.34, 0.7252, 0.3436, 0.7058, 0.3312, 0.2197, 0.6987, 0.226, 0.6989, 0.224, 0.707, 0.2177, 0.7067, 0.8393, 0.3318, 0.8512, 0.3343, 0.8512, 0.3554, 0.8431, 0.3537, 0.7553, 0.3116, 0.7603, 0.2851, 0.767, 0.3139, 0.1977, 0.7465, 0.204, 0.7465, 0.204, 0.7613, 0.1977, 0.7614, 0.7879, 0.295, 0.7804, 0.2922, 0.7804, 0.2825, 0.7879, 0.2853, 0.36, 0.7851, 0.3716, 0.7859, 0.3679, 0.8104, 0.3563, 0.8096, 0.7553, 0.3116, 0.767, 0.3139, 0.7628, 0.3406, 0.7511, 0.3383, 0.2173, 0.5939, 0.2243, 0.5943, 0.2259, 0.6128, 0.2189, 0.6124, 0.8697, 0.6219, 0.8955, 0.676, 0.8618, 0.7176, 0.8176, 0.6812, 0.9122, 0.3702, 0.9094, 0.3496, 0.9287, 0.3463, 0.929, 0.3728, 0.5425, 0.2238, 0.6317, 0.2326, 0.6235, 0.2629, 0.5528, 0.2569, 0.5528, 0.2569, 0.6235, 0.2629, 0.6157, 0.3269, 0.5656, 0.3243, 0.5535, 0.1944, 0.5521, 0.1117, 0.6376, 0.09361, 0.6406, 0.1997, 0.5143, 0.683, 0.543, 0.7087, 0.5064, 0.7338, 0.4813, 0.7104, 0.4016, 0.2253, 0.3251, 0.2636, 0.3519, 0.2231, 0.4395, 0.2871, 0.4386, 0.3008, 0.4306, 0.3019, 0.4316, 0.2866, 0.4399, 0.3022, 0.4399, 0.2866, 0.4476, 0.2891, 0.4476, 0.3046, 0.3251, 0.2636, 0.2494, 0.2853, 0.2345, 0.2374, 0.3519, 0.2231, 0.468, 0.6701, 0.5143, 0.683, 0.4813, 0.7104, 0.4565, 0.6976, 0.405, 0.3176, 0.4013, 0.2872, 0.4092, 0.2866, 0.413, 0.3187, 0.2494, 0.2853, 0.3251, 0.2636, 0.3135, 0.3149, 0.267, 0.3289, 0.4813, 0.7104, 0.5064, 0.7338, 0.4855, 0.7543, 0.467, 0.7313, 0.5095, 0.8344, 0.4826, 0.859, 0.459, 0.8244, 0.4751, 0.8131, 0.543, 0.7992, 0.5095, 0.8344, 0.4751, 0.8131, 0.5048, 0.7803, 0.4016, 0.2253, 0.4182, 0.2347, 0.3876, 0.2896, 0.6376, 0.09361, 0.5521, 0.1117, 0.5943, 0.04623, 0.5943, 0.04623, 0.5521, 0.1117, 0.507, 0.06948, 0.5521, 0.1117, 0.525, 0.1115, 0.507, 0.06948, 0.296, 0.5865, 0.2492, 0.5896, 0.2469, 0.581, 0.2983, 0.5776, 0.2134, 0.3251, 0.2266, 0.328, 0.2307, 0.3354, 0.2327, 0.347, 0.2135, 0.3492, 0.262, 0.334, 0.2449, 0.3742, 0.2327, 0.347, 0.2307, 0.3354, 0.0909, 0.4153, 0.1602, 0.4303, 0.1586, 0.4503, 0.08247, 0.4388, 0.07857, 0.5233, 0.1573, 0.513, 0.1541, 0.599, 0.08809, 0.6032, 0.2449, 0.3742, 0.2134, 0.3916, 0.2135, 0.3492, 0.2327, 0.347, 0.2464, 0.3078, 0.2616, 0.3307, 0.2307, 0.3354, 0.2266, 0.328, 0.3453, 0.4329, 0.3026, 0.4364, 0.3113, 0.4157, 0.3416, 0.414, 0.094, 0.6229, 0.145, 0.6246, 0.141, 0.6457, 0.08984, 0.6414, 0.01044, 0.5247, 0.07857, 0.5233, 0.08809, 0.6032, 0.04232, 0.6242, 0.3641, 0.56, 0.294, 0.5485, 0.2923, 0.5396, 0.3081, 0.5259, 0.3683, 0.5521, 0.05592, 0.6337, 0.094, 0.6229, 0.08984, 0.6414, 0.06275, 0.6501, 0.3026, 0.4364, 0.2682, 0.416, 0.2793, 0.4018, 0.3113, 0.4157, 0.3416, 0.414, 0.3113, 0.4157, 0.3142, 0.3939, 0.336, 0.3936, 0.3113, 0.4157, 0.2793, 0.4018, 0.2924, 0.3882, 0.3142, 0.3939, 0.08984, 0.6414, 0.141, 0.6457, 0.1259, 0.6639, 0.09475, 0.6659, 0.06275, 0.6501, 0.08984, 0.6414, 0.09475, 0.6659, 0.08058, 0.6741, 0.09475, 0.6659, 0.1259, 0.6639, 0.1195, 0.7009, 0.08058, 0.6741, 0.09475, 0.6659, 0.1195, 0.7009, 0.336, 0.3936, 0.3142, 0.3939, 0.3082, 0.3755, 0.3142, 0.3939, 0.2924, 0.3882, 0.3082, 0.3755, 0.5048, 0.7803, 0.4751, 0.8131, 0.4595, 0.7939, 0.4854, 0.7629, 0.4705, 0.7651, 0.4718, 0.7536, 0.4756, 0.7585, 0.4565, 0.6976, 0.4813, 0.7104, 0.467, 0.7313, 0.4439, 0.7212, 0.4751, 0.8131, 0.459, 0.8244, 0.4439, 0.8005, 0.4595, 0.7939, 0.4507, 0.7856, 0.4705, 0.7651, 0.4595, 0.7939, 0.4718, 0.7536, 0.4568, 0.7392, 0.467, 0.7313, 0.4595, 0.7939, 0.4439, 0.8005, 0.4407, 0.7877, 0.4507, 0.7856, 0.4507, 0.7856, 0.4568, 0.7392, 0.4718, 0.7536, 0.4705, 0.7651, 0.4439, 0.7212, 0.467, 0.7313, 0.4568, 0.7392, 0.4407, 0.7342, 0.4854, 0.7629, 0.4595, 0.7939, 0.4705, 0.7651, 0.4756, 0.7585, 0.467, 0.7313, 0.4855, 0.7543, 0.4756, 0.7585, 0.4718, 0.7536, 0.4407, 0.7342, 0.4568, 0.7392, 0.4507, 0.7856, 0.4407, 0.7877, 0.1584, 0.458, 0.07491, 0.4551, 0.08247, 0.4388, 0.1586, 0.4503, 0.002969, 0.4773, 0.07307, 0.49, 0.07585, 0.5004, 0.001207, 0.4992, 0.2909, 0.4972, 0.2437, 0.4905, 0.2593, 0.4317, 0.2966, 0.4553, 0.03577, 0.394, 0.0909, 0.4153, 0.08247, 0.4388, 0.01652, 0.413, 0.2137, 0.2992, 0.2464, 0.3078, 0.2266, 0.328, 0.2134, 0.3251, 0.5535, 0.1944, 0.6406, 0.1997, 0.6317, 0.2326, 0.5425, 0.2238, 0.3371, 0.1533, 0.2305, 0.1506, 0.2375, 0.1089, 0.3237, 0.1119, 0.5149, 0.1763, 0.5535, 0.1944, 0.5425, 0.2238, 0.5011, 0.2171, 0.4231, 0.1349, 0.3705, 0.1397, 0.3754, 0.1074, 0.4182, 0.1027, 0.3705, 0.1397, 0.3371, 0.1533, 0.3237, 0.1119, 0.3754, 0.1074, 0.4407, 0.1783, 0.5149, 0.1763, 0.5011, 0.2171, 0.4458, 0.2182, 0.5574, 0.6274, 0.5369, 0.5854, 0.6477, 0.5592, 0.6547, 0.5928, 0.4751, 0.9471, 0.4799, 0.9304, 0.5074, 0.932, 0.4965, 0.9652, 0.4741, 0.8833, 0.5004, 0.9063, 0.4775, 0.9217, 0.465, 0.9099, 0.4718, 0.9878, 0.4407, 0.9858, 0.4536, 0.9583, 0.4627, 0.9589, 0.4965, 0.9652, 0.4718, 0.9878, 0.4627, 0.9589, 0.4751, 0.9471, 0.4407, 0.8766, 0.4741, 0.8833, 0.465, 0.9099, 0.4479, 0.9061, 0.5004, 0.9063, 0.5074, 0.932, 0.4799, 0.9304, 0.4775, 0.9217, 0.4037, 0.6822, 0.4037, 0.6996, 0.3907, 0.7107, 0.3824, 0.7069, 0.3824, 0.6893, 0.3956, 0.6784, 0.9546, 0.4357, 0.9305, 0.5027, 0.889, 0.487, 0.9207, 0.43, 0.9485, 0.5961, 0.9579, 0.6427, 0.9271, 0.6542, 0.9075, 0.6032, 0.9555, 0.702, 0.9579, 0.751, 0.9504, 0.7522, 0.9457, 0.7044, 0.9579, 0.6427, 0.9555, 0.702, 0.9457, 0.7044, 0.9271, 0.6542, 0.9571, 0.3759, 0.9546, 0.4357, 0.9207, 0.43, 0.9491, 0.3752, 0.9571, 0.3445, 0.9571, 0.3759, 0.9491, 0.3752, 0.9501, 0.3446, 0.929, 0.3728, 0.9004, 0.4214, 0.8846, 0.409, 0.9122, 0.3702, 0.7813, 0.9358, 0.7269, 0.8943, 0.7956, 0.8942, 0.06024, 0.9375, 0.06024, 0.9412, 0.008823, 0.9652, 0.008823, 0.9094, 0.3969, 0.6391, 0.3936, 0.6313, 0.4046, 0.6168, 0.4142, 0.6392, 0.3874, 0.6444, 0.3943, 0.6435, 0.4031, 0.6582, 0.3824, 0.6607, 0.3943, 0.6435, 0.3969, 0.6391, 0.4142, 0.6392, 0.4031, 0.6582, 0.3936, 0.6313, 0.3882, 0.6313, 0.3824, 0.6152, 0.4046, 0.6168, 0.2582, 0.8317, 0.2663, 0.8622, 0.2373, 0.8658, 0.2305, 0.8443, 0.3753, 0.7441, 0.3859, 0.741, 0.3907, 0.7456, 0.3734, 0.7505, 0.7657, 0.2725, 0.7503, 0.2626, 0.7576, 0.2581, 0.767, 0.2642, 0.2174, 0.4858, 0.2044, 0.4888, 0.207, 0.4794, 0.2127, 0.478, 0.7702, 0.3431, 0.7751, 0.3439, 0.7786, 0.3504, 0.7674, 0.3485, 0.3753, 0.7644, 0.3734, 0.7505, 0.3907, 0.7456, 0.3962, 0.7583, 0.2831, 0.8231, 0.2915, 0.8581, 0.2663, 0.8622, 0.2582, 0.8317, 0.2909, 0.9251, 0.2824, 0.9551, 0.2576, 0.946, 0.2653, 0.92, 0.5624, 0.7127, 0.5725, 0.6701, 0.6424, 0.6919, 0.6347, 0.7246, 0.5637, 0.8071, 0.5607, 0.7634, 0.6323, 0.7634, 0.6346, 0.797, 0.1612, 0.8776, 0.2172, 0.8641, 0.2269, 0.8717, 0.156, 0.8888, 0.2044, 0.928, 0.1759, 0.9101, 0.1757, 0.9035, 0.2105, 0.9254, 0.1941, 0.9655, 0.2044, 0.928, 0.2105, 0.9254, 0.1978, 0.9712, 0.1501, 0.928, 0.1604, 0.9655, 0.1567, 0.9712, 0.1441, 0.9254, 0.5725, 0.857, 0.5637, 0.8071, 0.6346, 0.797, 0.6424, 0.8351, 0.3942, 0.4355, 0.3915, 0.3964, 0.4049, 0.3945, 0.4078, 0.4355, 0.3824, 0.5189, 0.3914, 0.4807, 0.4048, 0.4829, 0.3954, 0.5229, 0.3914, 0.4807, 0.3942, 0.4355, 0.4078, 0.4355, 0.4048, 0.4829, 0.3915, 0.3964, 0.3824, 0.352, 0.3954, 0.348, 0.4049, 0.3945, 0.1604, 0.9655, 0.1941, 0.9655, 0.1978, 0.9712, 0.1567, 0.9712, 0.2095, 0.7981, 0.152, 0.7981, 0.1443, 0.788, 0.2172, 0.788, 0.152, 0.7981, 0.1443, 0.8641, 0.1345, 0.8717, 0.1443, 0.788, 0.2172, 0.8641, 0.2095, 0.7981, 0.2172, 0.788, 0.2269, 0.8717, 0.2966, 0.4553, 0.2593, 0.4317, 0.2682, 0.416, 0.3026, 0.4364, 0.04232, 0.6242, 0.08809, 0.6032, 0.094, 0.6229, 0.05592, 0.6337, 0.08809, 0.6032, 0.1541, 0.599, 0.145, 0.6246, 0.094, 0.6229, 0.3515, 0.457, 0.2966, 0.4553, 0.3026, 0.4364, 0.3453, 0.4329, 0.9207, 0.43, 0.889, 0.487, 0.8677, 0.4736, 0.9004, 0.4214, 0.9075, 0.6032, 0.9271, 0.6542, 0.9093, 0.6645, 0.886, 0.6117, 0.9457, 0.7044, 0.9504, 0.7522, 0.9279, 0.7517, 0.9262, 0.7084, 0.9271, 0.6542, 0.9457, 0.7044, 0.9262, 0.7084, 0.9093, 0.6645, 0.9491, 0.3752, 0.9207, 0.43, 0.9004, 0.4214, 0.929, 0.3728, 0.9501, 0.3446, 0.9491, 0.3752, 0.929, 0.3728, 0.9287, 0.3463, 0.8536, 0.4606, 0.8846, 0.409, 0.9004, 0.4214, 0.8677, 0.4736, 0.05592, 0.6337, 0.06275, 0.6501, 0.04823, 0.6528, 0.03175, 0.6215, 0.04232, 0.6242, 0.05592, 0.6337, 0.03175, 0.6215, 0.02498, 0.6181, 0.04232, 0.6242, 0.02498, 0.6181, 0.001207, 0.4992, 0.01044, 0.5247, 0.06275, 0.6501, 0.08058, 0.6741, 0.04823, 0.6528, 0.2976, 0.571, 0.3524, 0.5767, 0.3481, 0.5819, 0.2983, 0.5776, 0.07307, 0.49, 0.1587, 0.4787, 0.1583, 0.4884, 0.07585, 0.5004, 0.3683, 0.5521, 0.3081, 0.5259, 0.2909, 0.4972, 0.2966, 0.4553, 0.3515, 0.457, 0.3645, 0.5309, 0.07491, 0.4551, 0.003435, 0.4354, 0.01652, 0.413, 0.08247, 0.4388, 0.3345, 0.5938, 0.296, 0.5865, 0.2983, 0.5776, 0.3481, 0.5819, 0.9344, 0.1538, 0.9245, 0.1166, 0.946, 0.1289, 0.9471, 0.1326, 0.9297, 0.1201, 0.9383, 0.02074, 0.9481, 0.03744, 0.9428, 0.09801, 0.7597, 0.9524, 0.7007, 0.9506, 0.6844, 0.9406, 0.7812, 0.9436, 0.884, 0.1243, 0.8921, 0.06827, 0.9245, 0.1167, 0.2423, 0.5642, 0.2925, 0.5625, 0.2976, 0.571, 0.2455, 0.5746, 0.2925, 0.5625, 0.2951, 0.5591, 0.3589, 0.5681, 0.3524, 0.5767, 0.2976, 0.571, 0.07307, 0.49, 0.002969, 0.4773, 0.004077, 0.467, 0.07089, 0.4796, 0.07089, 0.4796, 0.004077, 0.467, 0.003435, 0.4354, 0.07491, 0.4551, 0.2419, 0.5478, 0.294, 0.5485, 0.2917, 0.5539, 0.2411, 0.5538, 0.1587, 0.4787, 0.07307, 0.49, 0.07089, 0.4796, 0.1588, 0.4684, 0.1588, 0.4684, 0.07089, 0.4796, 0.07491, 0.4551, 0.1584, 0.458, 0.2455, 0.5746, 0.2976, 0.571, 0.2983, 0.5776, 0.2469, 0.581, 0.2925, 0.5625, 0.2911, 0.5583, 0.2951, 0.5591, 0.2911, 0.5583, 0.2917, 0.5539, 0.2951, 0.5591, 0.2925, 0.5625, 0.2423, 0.5642, 0.2411, 0.5591, 0.2911, 0.5583, 0.2911, 0.5583, 0.2411, 0.5591, 0.2411, 0.5538, 0.2917, 0.5539, 0.294, 0.5485, 0.3641, 0.56, 0.3589, 0.5681, 0.2951, 0.5591, 0.2917, 0.5539, 0.2923, 0.5396, 0.29, 0.5187, 0.3081, 0.5259, 0.29, 0.5187, 0.2909, 0.4972, 0.3081, 0.5259, 0.2923, 0.5396, 0.2412, 0.5397, 0.2411, 0.515, 0.29, 0.5187, 0.29, 0.5187, 0.2411, 0.515, 0.2437, 0.4905, 0.2909, 0.4972, 0.294, 0.5485, 0.2419, 0.5478, 0.2412, 0.5397, 0.2923, 0.5396, 0.001207, 0.4992, 0.07585, 0.5004, 0.07857, 0.5233, 0.01044, 0.5247, 0.07585, 0.5004, 0.1583, 0.4884, 0.1573, 0.513, 0.07857, 0.5233, 0.5943, 0.04623, 0.507, 0.06948, 0.5032, 0.0229, 0.552, 0.008823, 0.3251, 0.2636, 0.3876, 0.2896, 0.3486, 0.3303, 0.3135, 0.3149, 0.507, 0.06948, 0.4457, 0.06715, 0.4651, 0.01929, 0.5032, 0.0229, 0.4303, 0.3007, 0.4214, 0.3299, 0.4134, 0.3304, 0.4222, 0.3012, 0.4214, 0.2866, 0.4303, 0.3007, 0.4222, 0.3012, 0.4134, 0.2871, 0.4386, 0.3008, 0.4395, 0.3286, 0.4315, 0.3297, 0.4306, 0.3019, 0.4013, 0.351, 0.405, 0.3176, 0.413, 0.3187, 0.4093, 0.352])
me_cube.materials.append(mat_material)
me_cube.use_mirror_vertex_groups = False
me_cube.update()
arm_metarig_001 = bpy.data.armatures.new('metarig.001')  # bones are not reproduced

# ---- objects
ob_cube = bpy.data.objects.new('Cube', me_cube)
ob_empty = bpy.data.objects.new('Empty', None)
ob_metarig = bpy.data.objects.new('metarig', arm_metarig_001)

# ---- transforms, parenting, visibility, modifiers, constraints
ob_cube.location = (0.0, 0.0, 0.0)
ob_cube.lock_rotations_4d = False
ob_cube.empty_display_type = 'ARROWS'
ob_cube.lineart.crease_threshold = 0.0
_vg = ob_cube.vertex_groups.new(name='spine')
_vg.add([24, 25, 26, 27, 28, 29, 36, 37, 38, 39, 40, 41, 42, 43, 50, 51, 52, 53, 54, 55, 185, 325, 326, 327, 328, 329, 330, 331, 332], 1.0, 'REPLACE')
_vg = ob_cube.vertex_groups.new(name='spine.001')
for _i, _w in zip([1, 4, 6, 9, 12, 13, 14, 15, 16, 17, 18, 19, 20, 21, 22, 23, 182, 183, 184, 241, 242, 243, 244, 245, 246, 259, 260, 261, 262, 263, 264, 265, 303, 304, 305, 306, 307, 308, 309, 310, 311, 312, 313, 314, 315, 316], [0.05347, 0.06591, 0.05577, 0.06184, 0.2181, 0.156, 0.1957, 0.2141, 0.1633, 0.2121, 0.5949, 0.6338, 0.6743, 0.6193, 0.6357, 0.6771, 0.179, 0.6466, 0.6643, 0.1198, 0.04464, 0.103, 0.1241, 0.1093, 0.06759, 0.6286, 0.7063, 0.7228, 0.5628, 0.7184, 0.7447, 0.7293, 0.6255, 0.6171, 0.6796, 0.6572, 0.6843, 0.7004, 0.5995, 0.5819, 0.6876, 0.6506, 0.7327, 0.7006, 0.6653, 0.7074]): _vg.add([_i], _w, 'REPLACE')
_vg = ob_cube.vertex_groups.new(name='spine.002')
for _i, _w in zip([0, 1, 4, 5, 6, 7, 8, 9, 12, 13, 14, 15, 16, 17, 18, 19, 20, 21, 22, 23, 180, 181, 182, 183, 186, 189, 190, 192, 241, 243, 244, 245, 246, 259, 260, 261, 262, 263, 264, 265, 303, 304, 305, 306, 307, 308, 309, 310, 311, 312, 313, 314, 315, 316, 364, 368, 370], [0.1543, 0.6041, 0.5959, 0.1501, 0.3921, 0.1871, 0.08432, 0.5251, 0.4122, 0.06107, 0.5946, 0.6037, 0.04688, 0.442, 0.1569, 0.05644, 0.1858, 0.2202, 0.04079, 0.1242, 0.02338, 0.05274, 0.1011, 0.05651, 0.05139, 0.05748, 0.09663, 0.03532, 0.4374, 0.6208, 0.6388, 0.4446, 0.06892, 0.05229, 0.01295, 0.06242, 0.07654, 0.02614, 0.05603, 0.03093, 0.07341, 0.103, 0.03646, 0.05098, 0.1272, 0.0916, 0.1422, 0.1037, 0.03413, 0.03986, 0.07461, 0.1054, 0.05332, 0.04225, 0.03532, 0.05139, 0.09663]): _vg.add([_i], _w, 'REPLACE')
_vg = ob_cube.vertex_groups.new(name='spine.003')
for _i, _w in zip([0, 1, 2, 4, 5, 6, 7, 8, 10, 12, 15, 178, 179, 186, 187, 189, 190, 192, 193, 194, 195, 225, 226, 227, 241, 243, 244, 363, 364, 365, 368, 369, 370], [0.1307, 0.05215, 0.02574, 0.1149, 0.3156, 0.1235, 0.4135, 0.05778, 0.009182, 0.01313, 0.01334, 0.5219, 0.05416, 0.2229, 0.02609, 0.1211, 0.4796, 0.5391, 0.0093, 0.09422, 0.1066, 0.02573, 0.003982, 0.03523, 0.05827, 0.008949, 0.05893, 0.5219, 0.5391, 0.05416, 0.2229, 0.02609, 0.4796]): _vg.add([_i], _w, 'REPLACE')
_vg = ob_cube.vertex_groups.new(name='Neck')
for _i, _w in zip([5, 7, 178, 179, 186, 187, 189, 190, 191, 192, 193, 194, 195, 196, 197, 198, 223, 224, 225, 226, 227, 228, 229, 230, 231, 232, 233, 234, 363, 364, 365, 366, 368, 369, 370], [0.05873, 0.006496, 0.1215, 0.07019, 0.03564, 0.05149, 0.1743, 0.05768, 0.1326, 0.1159, 0.5616, 0.6712, 0.6408, 0.7328, 0.7335, 0.6964, 0.4687, 0.3576, 0.4064, 0.423, 0.4142, 0.3663, 0.2403, 0.3082, 0.3251, 0.283, 0.3572, 0.3489, 0.1215, 0.1159, 0.07019, 0.1326, 0.03564, 0.05149, 0.05768]): _vg.add([_i], _w, 'REPLACE')
_vg = ob_cube.vertex_groups.new(name='Head')
for _i, _w in zip([178, 192, 193, 194, 195, 196, 197, 198, 199, 200, 201, 202, 203, 204, 205, 206, 207, 208, 209, 210, 211, 212, 213, 214, 215, 216, 217, 218, 219, 220, 221, 222, 223, 224, 225, 226, 227, 228, 229, 230, 231, 232, 233, 234, 235, 236, 237, 238, 239, 298, 299, 300, 301, 302, 317, 318, 319, 320, 321, 322, 323, 324, 333, 334, 335, 336, 337, 338, 339, 340, 341, 342, 343, 344, 345, 346, 347, 348, 349, 350, 351, 352, 353, 354, 355, 356, 357, 358, 359, 360, 361, 362, 363, 364], [0.009182, 0.009609, 0.02872, 0.1611, 0.1783, 0.148, 0.1684, 0.1508, 1.0, 1.0, 1.0, 1.0, 1.0, 1.0, 1.0, 1.0, 1.0, 1.0, 1.0, 1.0, 1.0, 1.0, 1.0, 1.0, 1.0, 1.0, 1.0, 1.0, 1.0, 1.0, 1.0, 1.0, 0.4794, 0.5969, 0.5213, 0.5227, 0.5077, 0.5931, 0.7288, 0.6468, 0.6314, 0.68, 0.5989, 0.5937, 1.0, 1.0, 1.0, 1.0, 1.0, 1.0, 1.0, 1.0, 1.0, 1.0, 1.0, 1.0, 1.0, 1.0, 1.0, 1.0, 1.0, 1.0, 1.0, 1.0, 1.0, 1.0, 1.0, 1.0, 1.0, 1.0, 1.0, 1.0, 1.0, 1.0, 1.0, 1.0, 1.0, 1.0, 1.0, 1.0, 1.0, 1.0, 1.0, 1.0, 1.0, 1.0, 1.0, 1.0, 1.0, 1.0, 1.0, 1.0, 0.009182, 0.009609]): _vg.add([_i], _w, 'REPLACE')
_vg = ob_cube.vertex_groups.new(name='shoulder.L')
for _i, _w in zip([0, 1, 2, 3, 4, 5, 6, 7, 8, 9, 10, 11, 12, 14, 15, 17, 132, 133, 134, 135, 136, 137, 138, 139, 140, 141, 142, 143, 178, 179, 180, 181, 186, 187, 188, 189, 190, 191, 192, 193, 194, 195, 196, 197, 198, 224, 225, 227, 228, 230, 231, 232, 233, 234, 241, 243, 244, 245, 363, 364, 365, 366, 367, 368, 369, 370], [0.6398, 0.1727, 0.6612, 0.04215, 0.1474, 0.2507, 0.1045, 0.3145, 0.7781, 0.1288, 0.6534, 0.003748, 0.005791, 0.03847, 0.05307, 0.02007, 0.7594, 0.0163, 0.9064, 0.01407, 0.9111, 0.01359, 0.9641, 0.003357, 0.4173, 0.03821, 0.7739, 0.05853, 0.2981, 0.851, 0.6283, 0.05379, 0.6484, 0.7893, 0.948, 0.3576, 0.3233, 0.8024, 0.259, 0.2943, 0.06711, 0.06598, 0.1054, 0.077, 0.13, 0.01175, 0.01323, 0.01427, 0.01085, 0.02531, 0.01836, 0.006592, 0.01531, 0.0412, 0.05043, 0.09133, 0.08882, 0.0732, 0.2981, 0.259, 0.851, 0.8024, 0.948, 0.6484, 0.7893, 0.3233]): _vg.add([_i], _w, 'REPLACE')
_vg = ob_cube.vertex_groups.new(name='upper_arm.L')
_vg.add([132, 133, 134, 135, 136, 137, 138, 139, 140, 141, 142, 143, 247, 248, 249, 250, 251, 252, 253, 254, 255, 256, 257, 258], 1.0, 'REPLACE')
_vg = ob_cube.vertex_groups.new(name='forearm.L')
_vg.add([144, 145, 146, 147, 152, 153, 154, 155, 160, 161, 162, 163, 266, 267, 268, 269, 270, 271, 272, 273, 282, 283, 284, 285, 286, 287, 288, 289, 290, 291, 292, 293, 294, 295, 296, 297], 1.0, 'REPLACE')
_vg = ob_cube.vertex_groups.new(name='hand.L')
for _i, _w in zip([148, 150, 156, 157, 158, 159, 160, 161, 162, 163, 164, 166, 168, 170, 274, 275, 276, 277, 278, 279, 280, 281], [0.8064, 0.8163, 0.07039, 0.8376, 0.08478, 0.8321, 0.02583, 0.01531, 0.03374, 0.02179, 0.1019, 0.112, 0.02739, 0.02564, 0.1979, 0.2025, 0.1735, 0.4257, 0.2163, 0.2049, 0.4513, 0.2707]): _vg.add([_i], _w, 'REPLACE')
_vg = ob_cube.vertex_groups.new(name='thumb.01.L')
for _i, _w in zip([148, 149, 150, 151, 156, 157, 158, 159, 165, 167, 169, 171, 172, 173, 174, 175], [0.09055, 0.9418, 0.08687, 0.9509, 0.9018, 0.1189, 0.8824, 0.1213, 0.1036, 0.1069, 0.006657, 0.02221, 0.5161, 0.5295, 0.01843, 0.04488]): _vg.add([_i], _w, 'REPLACE')
_vg = ob_cube.vertex_groups.new(name='thumb.02.L')
for _i, _w in zip([149, 151, 172, 173, 174, 175, 176, 177], [0.01232, 0.00225, 0.4824, 0.4682, 0.9648, 0.9514, 0.9839, 0.9769]): _vg.add([_i], _w, 'REPLACE')
_vg = ob_cube.vertex_groups.new(name='palm.02.L')
_vg = ob_cube.vertex_groups.new(name='f_middle.01.L')
for _i, _w in zip([148, 150, 164, 165, 166, 167, 168, 169, 170, 171], [0.09623, 0.08995, 0.8802, 0.8869, 0.869, 0.8838, 0.9486, 0.9637, 0.9496, 0.9542]): _vg.add([_i], _w, 'REPLACE')
_vg = ob_cube.vertex_groups.new(name='shoulder.R')
for _i, _w in zip([5, 6, 187, 189, 193, 369], [0.06658, 0.002189, 0.015, 0.2064, 0.03935, 0.015]): _vg.add([_i], _w, 'REPLACE')
_vg = ob_cube.vertex_groups.new(name='upper_arm.R')
_vg = ob_cube.vertex_groups.new(name='forearm.R')
_vg = ob_cube.vertex_groups.new(name='hand.R')
_vg = ob_cube.vertex_groups.new(name='thumb.01.R')
_vg = ob_cube.vertex_groups.new(name='thumb.02.R')
_vg = ob_cube.vertex_groups.new(name='palm.02.R')
_vg = ob_cube.vertex_groups.new(name='f_middle.01.R')
_vg = ob_cube.vertex_groups.new(name='breast.L')
for _i, _w in zip([0, 1, 2, 3, 4, 5, 6, 7, 8, 9, 10, 11, 12, 13, 14, 15, 16, 17, 18, 19, 20, 21, 22, 23, 180, 181, 182, 183, 184, 187, 189, 240, 241, 242, 243, 244, 245, 246, 259, 260, 261, 262, 263, 264, 265, 303, 304, 305, 306, 307, 308, 309, 310, 311, 312, 313, 314, 315, 316, 369], [0.02929, 0.106, 0.2418, 0.9188, 0.05746, 0.1299, 0.2671, 0.004019, 0.05724, 0.2515, 0.2593, 0.9534, 0.2734, 0.7561, 0.1301, 0.06772, 0.7643, 0.2848, 0.1537, 0.2481, 0.06159, 0.03985, 0.2621, 0.1346, 0.2855, 0.8672, 0.69, 0.2414, 0.03059, 0.06102, 0.06112, 0.9412, 0.297, 0.9133, 0.1418, 0.06876, 0.347, 0.8319, 0.07715, 0.08133, 0.0384, 0.005162, 0.1308, 0.07926, 0.1161, 0.09683, 0.1199, 0.1252, 0.1744, 0.0557, 0.04818, 0.02674, 0.01619, 0.1796, 0.2384, 0.09637, 0.1208, 0.2187, 0.1592, 0.06102]): _vg.add([_i], _w, 'REPLACE')
_vg = ob_cube.vertex_groups.new(name='breast.R')
_vg = ob_cube.vertex_groups.new(name='thigh.L')
for _i, _w in zip([30, 31, 32, 33, 34, 35, 44, 45, 46, 47, 48, 49, 56, 57, 58, 59, 60, 61, 62, 63, 64, 65, 66, 67, 98, 99, 100, 101, 102, 103, 104, 105, 106, 107, 108, 109, 110, 111, 113, 114, 115, 117, 118, 120, 122, 123, 124, 125], [1.0, 1.0, 1.0, 1.0, 1.0, 1.0, 1.0, 1.0, 1.0, 1.0, 1.0, 1.0, 0.3365, 0.1104, 0.2956, 0.3945, 0.2282, 0.2433, 0.683, 0.2574, 0.2537, 0.7154, 0.4611, 0.2087, 1.0, 1.0, 1.0, 1.0, 1.0, 1.0, 1.0, 1.0, 1.0, 1.0, 1.0, 1.0, 1.0, 1.0, 0.06149, 0.04871, 0.001916, 0.00246, 0.06371, 0.06822, 0.004301, 0.05133, 0.05555, 0.007331]): _vg.add([_i], _w, 'REPLACE')
_vg = ob_cube.vertex_groups.new(name='shin.L')
_vg.add([56, 57, 58, 59, 60, 61, 62, 63, 64, 65, 66, 67, 112, 113, 114, 115, 116, 117, 118, 119, 120, 121, 122, 123, 124, 125], 1.0, 'REPLACE')
_vg = ob_cube.vertex_groups.new(name='thigh.R')
_vg = ob_cube.vertex_groups.new(name='shin.R')
_vg = ob_cube.vertex_groups.new(name='KneeIK.L')
_vg = ob_cube.vertex_groups.new(name='foot.L')
for _i, _w in zip([68, 69, 70, 71, 72, 73, 74, 75, 76, 77, 78, 79, 80, 81, 83, 84, 85, 86, 89, 90, 91, 92, 93, 94, 95, 96, 97, 126, 127, 128, 129, 130, 131], [0.8024, 0.9153, 0.1238, 0.1271, 0.8782, 0.6867, 0.08263, 0.1064, 0.008746, 0.007724, 0.1128, 0.09774, 0.649, 0.8067, 0.02005, 0.656, 0.09925, 0.1042, 0.1732, 0.03121, 0.1302, 0.4914, 0.07522, 0.7259, 0.1728, 0.1921, 0.7091, 0.04934, 0.9986, 0.01741, 0.9992, 0.5361, 0.9751]): _vg.add([_i], _w, 'REPLACE')
_vg = ob_cube.vertex_groups.new(name='toe.L')
for _i, _w in zip([68, 69, 80, 81, 84, 86, 87, 88, 89, 90, 91, 92, 93, 94, 95, 96, 97], [0.002585, 0.04033, 0.1205, 0.137, 0.09753, 0.8902, 0.9939, 0.9911, 0.8196, 0.9516, 0.8636, 0.4803, 0.9236, 0.2436, 0.8235, 0.7673, 0.2637]): _vg.add([_i], _w, 'REPLACE')
_vg = ob_cube.vertex_groups.new(name='heel.02.L')
for _i, _w in zip([68, 70, 71, 72, 73, 80, 81, 82, 83, 84, 85, 92, 96], [0.005407, 0.1061, 0.08622, 0.007609, 0.09366, 0.2109, 0.05228, 0.9614, 0.941, 0.2339, 0.8789, 0.0009538, 0.023]): _vg.add([_i], _w, 'REPLACE')
_vg = ob_cube.vertex_groups.new(name='KneeIK.R')
_vg = ob_cube.vertex_groups.new(name='foot.R')
_vg = ob_cube.vertex_groups.new(name='toe.R')
_vg = ob_cube.vertex_groups.new(name='heel.02.R')
_m = ob_cube.modifiers.new('Mirror', 'MIRROR')
_m.use_clip = True
_m = ob_cube.modifiers.new('Armature', 'ARMATURE')
_m.object = ob_metarig
ob_empty.location = (0.2805, 5.966, 0.0)
ob_empty.rotation_euler = (1.571, -0.0, -0.0)
ob_empty.empty_display_type = 'IMAGE'
ob_empty.empty_display_size = 5.0
ob_metarig.location = (0.0, 0.0, 0.0)
ob_metarig.show_in_front = True

# ---- collection membership
col_collection.objects.link(ob_cube)
col_collection.objects.link(ob_empty)
col_collection.objects.link(ob_metarig)

# ---- scene / render settings (as saved in the file)
scene.frame_start = 1; scene.frame_end = 80; scene.frame_set(55)
scene.render.engine = 'BLENDER_EEVEE_NEXT'
scene.render.fps = 60
bpy.context.view_layer.update()

# ---- added for rendering (the .blend has no active camera): camera
cam_auto = bpy.data.cameras.new('AutoCamera')
cam_auto.lens = 50.0
cam_auto.sensor_width = 36.0
cam_auto.clip_end = 1000.0
ob_auto_camera = bpy.data.objects.new('AutoCamera', cam_auto)
scene.collection.objects.link(ob_auto_camera)
ob_auto_camera.location = (4.53351, -5.53453, 5.73136)
ob_auto_camera.rotation_euler = (1.09748, -7.21219e-08, 0.694738)
scene.camera = ob_auto_camera
bpy.context.view_layer.update()
